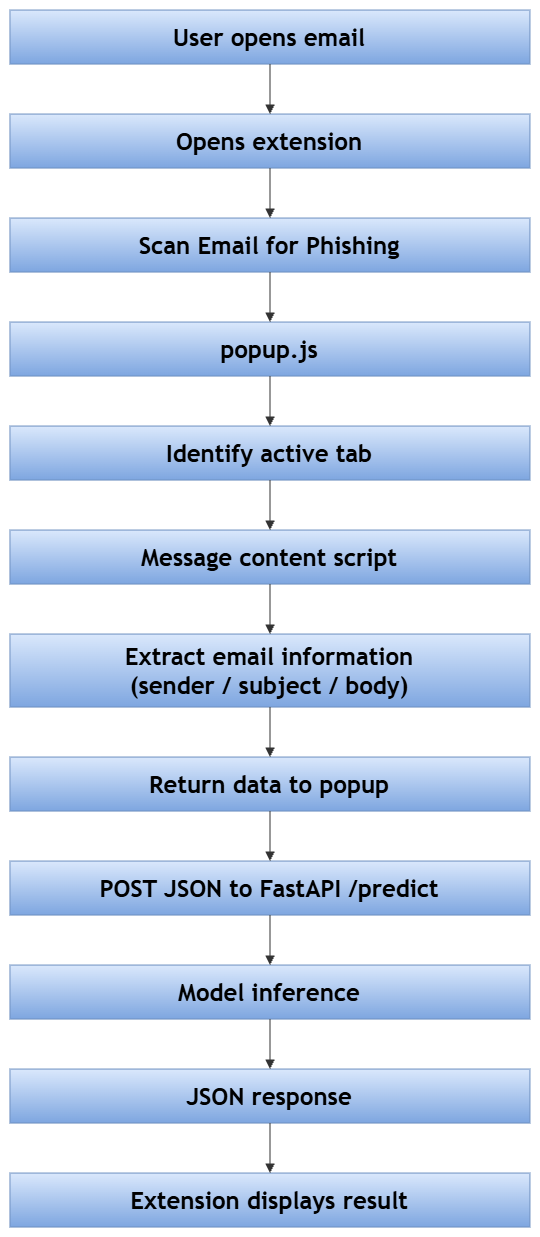

The diagram above was exported from draw.io. Its source (the exported page's mxGraphModel, read from the mxfile embedded in the PNG):
<mxGraphModel dx="1212" dy="620" grid="1" gridSize="10" guides="1" tooltips="1" connect="1" arrows="1" fold="1" page="1" pageScale="1" pageWidth="827" pageHeight="1169" math="0" shadow="0">
  <root>
    <mxCell id="0" />
    <mxCell id="1" parent="0" />
    <UserObject label="" mermaidData="{&#10;  &quot;data&quot;: &quot;flowchart TD\n    A[User opens email] --&gt; B[Opens extension]\n    B --&gt; C[\&quot;Scan Email for Phishing\&quot;]\n    C --&gt; D[popup.js]\n    D --&gt; E[Identify active tab]\n    E --&gt; F[Message content script]\n    F --&gt; G[\&quot;Extract email information&lt;br/&gt;(sender / subject / body)\&quot;]\n    G --&gt; H[Return data to popup]\n    H --&gt; I[POST JSON to FastAPI /predict]\n    I --&gt; J[Model inference]\n    J --&gt; K[JSON response]\n    K --&gt; L[Extension displays result]\n\n&quot;,&#10;  &quot;config&quot;: null&#10;}" id="XnX_SLVdnyQlG57n79fC-1">
      <mxCell connectable="0" parent="1" style="group;transparentBounds=1;editIcon=1;lockedGroup=0;groupPadding=10;fontSize=24;fontStyle=1" vertex="1">
        <mxGeometry as="geometry" />
      </mxCell>
    </UserObject>
    <UserObject label="User opens email" mermaidId="n:A" mermaidBaseStyle="html=1;whiteSpace=wrap;strokeWidth=1;fillColor=light-dark(#ECECFF,#1f2020);strokeColor=light-dark(#9370DB,#cccccc);fontColor=light-dark(#333333,#cccccc);fontFamily=Trebuchet MS,Verdana,Arial,sans-serif;fontSize=16;" mermaidBaseValue="User opens email" id="XnX_SLVdnyQlG57n79fC-2">
      <mxCell parent="XnX_SLVdnyQlG57n79fC-1" style="html=1;whiteSpace=wrap;strokeWidth=1;fillColor=#dae8fc;strokeColor=#6c8ebf;fontFamily=Trebuchet MS,Verdana,Arial,sans-serif;fontSize=24;gradientColor=#7ea6e0;fontStyle=1" vertex="1">
        <mxGeometry height="54" width="520" x="160" y="50" as="geometry" />
      </mxCell>
    </UserObject>
    <UserObject label="Opens extension" mermaidId="n:B" mermaidBaseStyle="html=1;whiteSpace=wrap;strokeWidth=1;fillColor=light-dark(#ECECFF,#1f2020);strokeColor=light-dark(#9370DB,#cccccc);fontColor=light-dark(#333333,#cccccc);fontFamily=Trebuchet MS,Verdana,Arial,sans-serif;fontSize=16;" mermaidBaseValue="Opens extension" id="XnX_SLVdnyQlG57n79fC-3">
      <mxCell parent="XnX_SLVdnyQlG57n79fC-1" style="html=1;whiteSpace=wrap;strokeWidth=1;fillColor=#dae8fc;strokeColor=#6c8ebf;fontFamily=Trebuchet MS,Verdana,Arial,sans-serif;fontSize=24;gradientColor=#7ea6e0;fontStyle=1" vertex="1">
        <mxGeometry height="54" width="520" x="160" y="154" as="geometry" />
      </mxCell>
    </UserObject>
    <UserObject label="Scan Email for Phishing" mermaidId="n:C" mermaidBaseStyle="html=1;whiteSpace=wrap;strokeWidth=1;fillColor=light-dark(#ECECFF,#1f2020);strokeColor=light-dark(#9370DB,#cccccc);fontColor=light-dark(#333333,#cccccc);fontFamily=Trebuchet MS,Verdana,Arial,sans-serif;fontSize=16;" mermaidBaseValue="Scan Email for Phishing" id="XnX_SLVdnyQlG57n79fC-4">
      <mxCell parent="XnX_SLVdnyQlG57n79fC-1" style="html=1;whiteSpace=wrap;strokeWidth=1;fillColor=#dae8fc;strokeColor=#6c8ebf;fontFamily=Trebuchet MS,Verdana,Arial,sans-serif;fontSize=24;gradientColor=#7ea6e0;fontStyle=1" vertex="1">
        <mxGeometry height="54" width="520" x="160" y="258" as="geometry" />
      </mxCell>
    </UserObject>
    <UserObject label="popup.js" mermaidId="n:D" mermaidBaseStyle="html=1;whiteSpace=wrap;strokeWidth=1;fillColor=light-dark(#ECECFF,#1f2020);strokeColor=light-dark(#9370DB,#cccccc);fontColor=light-dark(#333333,#cccccc);fontFamily=Trebuchet MS,Verdana,Arial,sans-serif;fontSize=16;" mermaidBaseValue="popup.js" id="XnX_SLVdnyQlG57n79fC-5">
      <mxCell parent="XnX_SLVdnyQlG57n79fC-1" style="html=1;whiteSpace=wrap;strokeWidth=1;fillColor=#dae8fc;strokeColor=#6c8ebf;fontFamily=Trebuchet MS,Verdana,Arial,sans-serif;fontSize=24;gradientColor=#7ea6e0;fontStyle=1" vertex="1">
        <mxGeometry height="54" width="520" x="160" y="362" as="geometry" />
      </mxCell>
    </UserObject>
    <UserObject label="Identify active tab" mermaidId="n:E" mermaidBaseStyle="html=1;whiteSpace=wrap;strokeWidth=1;fillColor=light-dark(#ECECFF,#1f2020);strokeColor=light-dark(#9370DB,#cccccc);fontColor=light-dark(#333333,#cccccc);fontFamily=Trebuchet MS,Verdana,Arial,sans-serif;fontSize=16;" mermaidBaseValue="Identify active tab" id="XnX_SLVdnyQlG57n79fC-6">
      <mxCell parent="XnX_SLVdnyQlG57n79fC-1" style="html=1;whiteSpace=wrap;strokeWidth=1;fillColor=#dae8fc;strokeColor=#6c8ebf;fontFamily=Trebuchet MS,Verdana,Arial,sans-serif;fontSize=24;gradientColor=#7ea6e0;fontStyle=1" vertex="1">
        <mxGeometry height="54" width="520" x="160" y="466" as="geometry" />
      </mxCell>
    </UserObject>
    <UserObject label="Message content script" mermaidId="n:F" mermaidBaseStyle="html=1;whiteSpace=wrap;strokeWidth=1;fillColor=light-dark(#ECECFF,#1f2020);strokeColor=light-dark(#9370DB,#cccccc);fontColor=light-dark(#333333,#cccccc);fontFamily=Trebuchet MS,Verdana,Arial,sans-serif;fontSize=16;" mermaidBaseValue="Message content script" id="XnX_SLVdnyQlG57n79fC-7">
      <mxCell parent="XnX_SLVdnyQlG57n79fC-1" style="html=1;whiteSpace=wrap;strokeWidth=1;fillColor=#dae8fc;strokeColor=#6c8ebf;fontFamily=Trebuchet MS,Verdana,Arial,sans-serif;fontSize=24;gradientColor=#7ea6e0;fontStyle=1" vertex="1">
        <mxGeometry height="54" width="520" x="160" y="570" as="geometry" />
      </mxCell>
    </UserObject>
    <UserObject label="Extract email information&#10;(sender / subject / body)" mermaidId="n:G" mermaidBaseStyle="html=1;whiteSpace=wrap;strokeWidth=1;fillColor=light-dark(#ECECFF,#1f2020);strokeColor=light-dark(#9370DB,#cccccc);fontColor=light-dark(#333333,#cccccc);fontFamily=Trebuchet MS,Verdana,Arial,sans-serif;fontSize=16;" mermaidBaseValue="Extract email information&#10;(sender / subject / body)" id="XnX_SLVdnyQlG57n79fC-8">
      <mxCell parent="XnX_SLVdnyQlG57n79fC-1" style="html=1;whiteSpace=wrap;strokeWidth=1;fillColor=#dae8fc;strokeColor=#6c8ebf;fontFamily=Trebuchet MS,Verdana,Arial,sans-serif;fontSize=24;gradientColor=#7ea6e0;fontStyle=1" vertex="1">
        <mxGeometry height="73" width="520" x="160" y="674" as="geometry" />
      </mxCell>
    </UserObject>
    <UserObject label="Return data to popup" mermaidId="n:H" mermaidBaseStyle="html=1;whiteSpace=wrap;strokeWidth=1;fillColor=light-dark(#ECECFF,#1f2020);strokeColor=light-dark(#9370DB,#cccccc);fontColor=light-dark(#333333,#cccccc);fontFamily=Trebuchet MS,Verdana,Arial,sans-serif;fontSize=16;" mermaidBaseValue="Return data to popup" id="XnX_SLVdnyQlG57n79fC-9">
      <mxCell parent="XnX_SLVdnyQlG57n79fC-1" style="html=1;whiteSpace=wrap;strokeWidth=1;fillColor=#dae8fc;strokeColor=#6c8ebf;fontFamily=Trebuchet MS,Verdana,Arial,sans-serif;fontSize=24;gradientColor=#7ea6e0;fontStyle=1" vertex="1">
        <mxGeometry height="54" width="520" x="160" y="797" as="geometry" />
      </mxCell>
    </UserObject>
    <UserObject label="POST JSON to FastAPI /predict" mermaidId="n:I" mermaidBaseStyle="html=1;whiteSpace=wrap;strokeWidth=1;fillColor=light-dark(#ECECFF,#1f2020);strokeColor=light-dark(#9370DB,#cccccc);fontColor=light-dark(#333333,#cccccc);fontFamily=Trebuchet MS,Verdana,Arial,sans-serif;fontSize=16;" mermaidBaseValue="POST JSON to FastAPI /predict" id="XnX_SLVdnyQlG57n79fC-10">
      <mxCell parent="XnX_SLVdnyQlG57n79fC-1" style="html=1;whiteSpace=wrap;strokeWidth=1;fillColor=#dae8fc;strokeColor=#6c8ebf;fontFamily=Trebuchet MS,Verdana,Arial,sans-serif;fontSize=24;gradientColor=#7ea6e0;fontStyle=1" vertex="1">
        <mxGeometry height="54" width="520" x="160" y="901" as="geometry" />
      </mxCell>
    </UserObject>
    <UserObject label="Model inference" mermaidId="n:J" mermaidBaseStyle="html=1;whiteSpace=wrap;strokeWidth=1;fillColor=light-dark(#ECECFF,#1f2020);strokeColor=light-dark(#9370DB,#cccccc);fontColor=light-dark(#333333,#cccccc);fontFamily=Trebuchet MS,Verdana,Arial,sans-serif;fontSize=16;" mermaidBaseValue="Model inference" id="XnX_SLVdnyQlG57n79fC-11">
      <mxCell parent="XnX_SLVdnyQlG57n79fC-1" style="html=1;whiteSpace=wrap;strokeWidth=1;fillColor=#dae8fc;strokeColor=#6c8ebf;fontFamily=Trebuchet MS,Verdana,Arial,sans-serif;fontSize=24;gradientColor=#7ea6e0;fontStyle=1" vertex="1">
        <mxGeometry height="54" width="520" x="160" y="1005" as="geometry" />
      </mxCell>
    </UserObject>
    <UserObject label="JSON response" mermaidId="n:K" mermaidBaseStyle="html=1;whiteSpace=wrap;strokeWidth=1;fillColor=light-dark(#ECECFF,#1f2020);strokeColor=light-dark(#9370DB,#cccccc);fontColor=light-dark(#333333,#cccccc);fontFamily=Trebuchet MS,Verdana,Arial,sans-serif;fontSize=16;" mermaidBaseValue="JSON response" id="XnX_SLVdnyQlG57n79fC-12">
      <mxCell parent="XnX_SLVdnyQlG57n79fC-1" style="html=1;whiteSpace=wrap;strokeWidth=1;fillColor=#dae8fc;strokeColor=#6c8ebf;fontFamily=Trebuchet MS,Verdana,Arial,sans-serif;fontSize=24;gradientColor=#7ea6e0;fontStyle=1" vertex="1">
        <mxGeometry height="54" width="520" x="160" y="1109" as="geometry" />
      </mxCell>
    </UserObject>
    <UserObject label="Extension displays result" mermaidId="n:L" mermaidBaseStyle="html=1;whiteSpace=wrap;strokeWidth=1;fillColor=light-dark(#ECECFF,#1f2020);strokeColor=light-dark(#9370DB,#cccccc);fontColor=light-dark(#333333,#cccccc);fontFamily=Trebuchet MS,Verdana,Arial,sans-serif;fontSize=16;" mermaidBaseValue="Extension displays result" id="XnX_SLVdnyQlG57n79fC-13">
      <mxCell parent="XnX_SLVdnyQlG57n79fC-1" style="html=1;whiteSpace=wrap;strokeWidth=1;fillColor=#dae8fc;strokeColor=#6c8ebf;fontFamily=Trebuchet MS,Verdana,Arial,sans-serif;fontSize=24;gradientColor=#7ea6e0;fontStyle=1" vertex="1">
        <mxGeometry height="54" width="520" x="160" y="1213" as="geometry" />
      </mxCell>
    </UserObject>
    <UserObject label="" mermaidId="e:A-&gt;B#0" mermaidBaseStyle="curved=1;startArrow=none;endArrow=block;endSize=7;strokeColor=light-dark(#333333,#cccccc);exitX=0.5;exitY=1;entryX=0.5;entryY=0;" mermaidBaseValue="" id="XnX_SLVdnyQlG57n79fC-14">
      <mxCell edge="1" parent="XnX_SLVdnyQlG57n79fC-1" source="XnX_SLVdnyQlG57n79fC-2" style="curved=1;startArrow=none;endArrow=block;endSize=7;strokeColor=light-dark(#333333,#cccccc);exitX=0.5;exitY=1;entryX=0.5;entryY=0;rounded=0;fontSize=24;fontStyle=1" target="XnX_SLVdnyQlG57n79fC-3">
        <mxGeometry relative="1" as="geometry">
          <Array as="points" />
        </mxGeometry>
      </mxCell>
    </UserObject>
    <UserObject label="" mermaidId="e:B-&gt;C#0" mermaidBaseStyle="curved=1;startArrow=none;endArrow=block;endSize=7;strokeColor=light-dark(#333333,#cccccc);exitX=0.5;exitY=1;entryX=0.5;entryY=0;" mermaidBaseValue="" id="XnX_SLVdnyQlG57n79fC-15">
      <mxCell edge="1" parent="XnX_SLVdnyQlG57n79fC-1" source="XnX_SLVdnyQlG57n79fC-3" style="curved=1;startArrow=none;endArrow=block;endSize=7;strokeColor=light-dark(#333333,#cccccc);exitX=0.5;exitY=1;entryX=0.5;entryY=0;rounded=0;fontSize=24;fontStyle=1" target="XnX_SLVdnyQlG57n79fC-4">
        <mxGeometry relative="1" as="geometry">
          <Array as="points" />
        </mxGeometry>
      </mxCell>
    </UserObject>
    <UserObject label="" mermaidId="e:C-&gt;D#0" mermaidBaseStyle="curved=1;startArrow=none;endArrow=block;endSize=7;strokeColor=light-dark(#333333,#cccccc);exitX=0.5;exitY=1;entryX=0.5;entryY=0;" mermaidBaseValue="" id="XnX_SLVdnyQlG57n79fC-16">
      <mxCell edge="1" parent="XnX_SLVdnyQlG57n79fC-1" source="XnX_SLVdnyQlG57n79fC-4" style="curved=1;startArrow=none;endArrow=block;endSize=7;strokeColor=light-dark(#333333,#cccccc);exitX=0.5;exitY=1;entryX=0.5;entryY=0;rounded=0;fontSize=24;fontStyle=1" target="XnX_SLVdnyQlG57n79fC-5">
        <mxGeometry relative="1" as="geometry">
          <Array as="points" />
        </mxGeometry>
      </mxCell>
    </UserObject>
    <UserObject label="" mermaidId="e:D-&gt;E#0" mermaidBaseStyle="curved=1;startArrow=none;endArrow=block;endSize=7;strokeColor=light-dark(#333333,#cccccc);exitX=0.5;exitY=1;entryX=0.5;entryY=0;" mermaidBaseValue="" id="XnX_SLVdnyQlG57n79fC-17">
      <mxCell edge="1" parent="XnX_SLVdnyQlG57n79fC-1" source="XnX_SLVdnyQlG57n79fC-5" style="curved=1;startArrow=none;endArrow=block;endSize=7;strokeColor=light-dark(#333333,#cccccc);exitX=0.5;exitY=1;entryX=0.5;entryY=0;rounded=0;fontSize=24;fontStyle=1" target="XnX_SLVdnyQlG57n79fC-6">
        <mxGeometry relative="1" as="geometry">
          <Array as="points" />
        </mxGeometry>
      </mxCell>
    </UserObject>
    <UserObject label="" mermaidId="e:E-&gt;F#0" mermaidBaseStyle="curved=1;startArrow=none;endArrow=block;endSize=7;strokeColor=light-dark(#333333,#cccccc);exitX=0.5;exitY=1;entryX=0.5;entryY=0;" mermaidBaseValue="" id="XnX_SLVdnyQlG57n79fC-18">
      <mxCell edge="1" parent="XnX_SLVdnyQlG57n79fC-1" source="XnX_SLVdnyQlG57n79fC-6" style="curved=1;startArrow=none;endArrow=block;endSize=7;strokeColor=light-dark(#333333,#cccccc);exitX=0.5;exitY=1;entryX=0.5;entryY=0;rounded=0;fontSize=24;fontStyle=1" target="XnX_SLVdnyQlG57n79fC-7">
        <mxGeometry relative="1" as="geometry">
          <Array as="points" />
        </mxGeometry>
      </mxCell>
    </UserObject>
    <UserObject label="" mermaidId="e:F-&gt;G#0" mermaidBaseStyle="curved=1;startArrow=none;endArrow=block;endSize=7;strokeColor=light-dark(#333333,#cccccc);exitX=0.5;exitY=1;entryX=0.5;entryY=0;" mermaidBaseValue="" id="XnX_SLVdnyQlG57n79fC-19">
      <mxCell edge="1" parent="XnX_SLVdnyQlG57n79fC-1" source="XnX_SLVdnyQlG57n79fC-7" style="curved=1;startArrow=none;endArrow=block;endSize=7;strokeColor=light-dark(#333333,#cccccc);exitX=0.5;exitY=1;entryX=0.5;entryY=0;rounded=0;fontSize=24;fontStyle=1" target="XnX_SLVdnyQlG57n79fC-8">
        <mxGeometry relative="1" as="geometry">
          <Array as="points" />
        </mxGeometry>
      </mxCell>
    </UserObject>
    <UserObject label="" mermaidId="e:G-&gt;H#0" mermaidBaseStyle="curved=1;startArrow=none;endArrow=block;endSize=7;strokeColor=light-dark(#333333,#cccccc);exitX=0.5;exitY=1;entryX=0.5;entryY=0;" mermaidBaseValue="" id="XnX_SLVdnyQlG57n79fC-20">
      <mxCell edge="1" parent="XnX_SLVdnyQlG57n79fC-1" source="XnX_SLVdnyQlG57n79fC-8" style="curved=1;startArrow=none;endArrow=block;endSize=7;strokeColor=light-dark(#333333,#cccccc);exitX=0.5;exitY=1;entryX=0.5;entryY=0;rounded=0;fontSize=24;fontStyle=1" target="XnX_SLVdnyQlG57n79fC-9">
        <mxGeometry relative="1" as="geometry">
          <Array as="points" />
        </mxGeometry>
      </mxCell>
    </UserObject>
    <UserObject label="" mermaidId="e:H-&gt;I#0" mermaidBaseStyle="curved=1;startArrow=none;endArrow=block;endSize=7;strokeColor=light-dark(#333333,#cccccc);exitX=0.5;exitY=1;entryX=0.5;entryY=0;" mermaidBaseValue="" id="XnX_SLVdnyQlG57n79fC-21">
      <mxCell edge="1" parent="XnX_SLVdnyQlG57n79fC-1" source="XnX_SLVdnyQlG57n79fC-9" style="curved=1;startArrow=none;endArrow=block;endSize=7;strokeColor=light-dark(#333333,#cccccc);exitX=0.5;exitY=1;entryX=0.5;entryY=0;rounded=0;fontSize=24;fontStyle=1" target="XnX_SLVdnyQlG57n79fC-10">
        <mxGeometry relative="1" as="geometry">
          <Array as="points" />
        </mxGeometry>
      </mxCell>
    </UserObject>
    <UserObject label="" mermaidId="e:I-&gt;J#0" mermaidBaseStyle="curved=1;startArrow=none;endArrow=block;endSize=7;strokeColor=light-dark(#333333,#cccccc);exitX=0.5;exitY=1;entryX=0.5;entryY=0;" mermaidBaseValue="" id="XnX_SLVdnyQlG57n79fC-22">
      <mxCell edge="1" parent="XnX_SLVdnyQlG57n79fC-1" source="XnX_SLVdnyQlG57n79fC-10" style="curved=1;startArrow=none;endArrow=block;endSize=7;strokeColor=light-dark(#333333,#cccccc);exitX=0.5;exitY=1;entryX=0.5;entryY=0;rounded=0;fontSize=24;fontStyle=1" target="XnX_SLVdnyQlG57n79fC-11">
        <mxGeometry relative="1" as="geometry">
          <Array as="points" />
        </mxGeometry>
      </mxCell>
    </UserObject>
    <UserObject label="" mermaidId="e:J-&gt;K#0" mermaidBaseStyle="curved=1;startArrow=none;endArrow=block;endSize=7;strokeColor=light-dark(#333333,#cccccc);exitX=0.5;exitY=1;entryX=0.5;entryY=0;" mermaidBaseValue="" id="XnX_SLVdnyQlG57n79fC-23">
      <mxCell edge="1" parent="XnX_SLVdnyQlG57n79fC-1" source="XnX_SLVdnyQlG57n79fC-11" style="curved=1;startArrow=none;endArrow=block;endSize=7;strokeColor=light-dark(#333333,#cccccc);exitX=0.5;exitY=1;entryX=0.5;entryY=0;rounded=0;fontSize=24;fontStyle=1" target="XnX_SLVdnyQlG57n79fC-12">
        <mxGeometry relative="1" as="geometry">
          <Array as="points" />
        </mxGeometry>
      </mxCell>
    </UserObject>
    <UserObject label="" mermaidId="e:K-&gt;L#0" mermaidBaseStyle="curved=1;startArrow=none;endArrow=block;endSize=7;strokeColor=light-dark(#333333,#cccccc);exitX=0.5;exitY=1;entryX=0.5;entryY=0;" mermaidBaseValue="" id="XnX_SLVdnyQlG57n79fC-24">
      <mxCell edge="1" parent="XnX_SLVdnyQlG57n79fC-1" source="XnX_SLVdnyQlG57n79fC-12" style="curved=1;startArrow=none;endArrow=block;endSize=7;strokeColor=light-dark(#333333,#cccccc);exitX=0.5;exitY=1;entryX=0.5;entryY=0;rounded=0;fontSize=24;fontStyle=1" target="XnX_SLVdnyQlG57n79fC-13">
        <mxGeometry relative="1" as="geometry">
          <Array as="points" />
        </mxGeometry>
      </mxCell>
    </UserObject>
  </root>
</mxGraphModel>